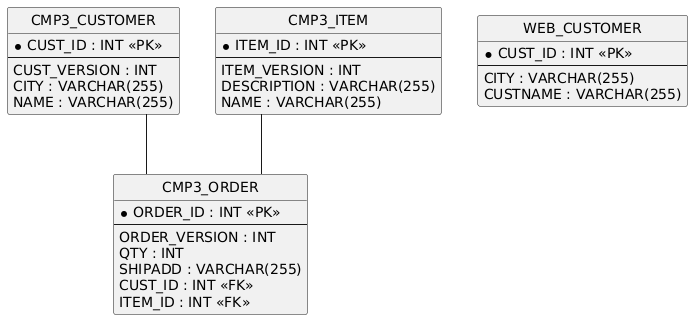

The diagram above was rendered by PlantUML. Its source (embedded in the PNG):
@startuml
hide circle
skinparam linetype ortho

entity "CMP3_CUSTOMER" as CMP3_CUSTOMER {
  * CUST_ID : INT <<PK>>
  --
  CUST_VERSION : INT
  CITY : VARCHAR(255)
  NAME : VARCHAR(255)
}

entity "CMP3_ITEM" as CMP3_ITEM {
  * ITEM_ID : INT <<PK>>
  --
  ITEM_VERSION : INT
  DESCRIPTION : VARCHAR(255)
  NAME : VARCHAR(255)
}

entity "CMP3_ORDER" as CMP3_ORDER {
  * ORDER_ID : INT <<PK>>
  --
  ORDER_VERSION : INT
  QTY : INT
  SHIPADD : VARCHAR(255)
  CUST_ID : INT <<FK>>
  ITEM_ID : INT <<FK>>
}

entity "WEB_CUSTOMER" as WEB_CUSTOMER {
  * CUST_ID : INT <<PK>>
  --
  CITY : VARCHAR(255)
  CUSTNAME : VARCHAR(255)
}

CMP3_CUSTOMER -- CMP3_ORDER
CMP3_ITEM -- CMP3_ORDER
@enduml